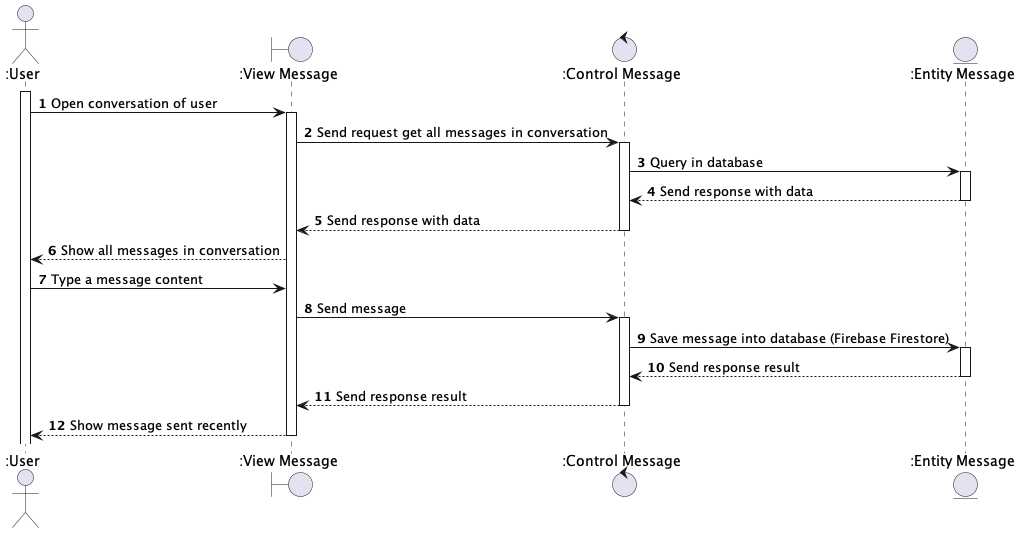

The diagram above was rendered by PlantUML. Its source (embedded in the PNG):
@startuml

autonumber
actor ":User" as User
boundary ":View Message" as ClientApp
control ":Control Message" as Control
entity ":Entity Message" as Entity

activate User
User -> ClientApp: Open conversation of user
activate ClientApp
ClientApp -> Control: Send request get all messages in conversation
activate Control
Control -> Entity: Query in database
activate Entity
Entity --> Control: Send response with data
deactivate Entity
Control --> ClientApp: Send response with data
deactivate Control
ClientApp --> User: Show all messages in conversation

User -> ClientApp: Type a message content
ClientApp -> Control: Send message
activate Control
Control -> Entity: Save message into database (Firebase Firestore)
activate Entity
Entity --> Control: Send response result
deactivate Entity
Control --> ClientApp: Send response result
deactivate Control
ClientApp --> User: Show message sent recently
deactivate ClientApp

@enduml